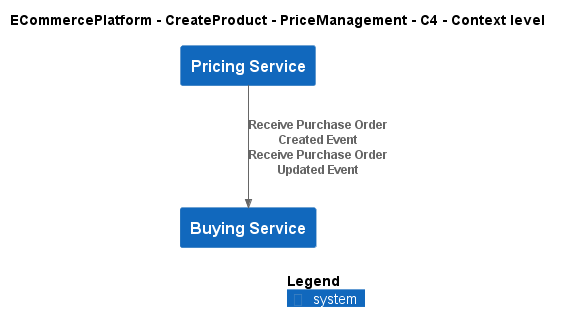

The diagram above was rendered by PlantUML. Its source (embedded in the PNG):
@startuml
!include ..\..\..\..\.c4s\C4_Context.puml

AddElementTag("c4interflow:lifecycle:new", $bgColor=green, $fontColor=#ffffff, $borderColor=green, $shadowing="False")
AddElementTag("c4interflow:lifecycle:changed", $bgColor=orange, $fontColor=#ffffff, $borderColor=orange, $shadowing="False")
AddElementTag("c4interflow:lifecycle:removed", $bgColor=red, $fontColor=#ffffff, $borderColor=red, $shadowing="False")

AddRelTag("c4interflow:lifecycle:new", $textColor=green, $lineColor=green)
AddRelTag("c4interflow:lifecycle:changed", $textColor=orange, $lineColor=orange)
AddRelTag("c4interflow:lifecycle:removed", $textColor=red, $lineColor=red)

SHOW_PERSON_PORTRAIT()
LAYOUT_TOP_DOWN()

skinparam linetype polyline

title ECommercePlatform - CreateProduct - PriceManagement - C4 - Context level

System(ECommercePlatform.CreateProduct.PriceManagement.SoftwareSystems.PricingService, "Pricing Service", "")
System(ECommercePlatform.CreateProduct.BuyingAndMerchandising.SoftwareSystems.BuyingService, "Buying Service", "")

Rel(ECommercePlatform.CreateProduct.PriceManagement.SoftwareSystems.PricingService, ECommercePlatform.CreateProduct.BuyingAndMerchandising.SoftwareSystems.BuyingService, "Receive Purchase Order Created Event\nReceive Purchase Order Updated Event")


SHOW_LEGEND()
@enduml